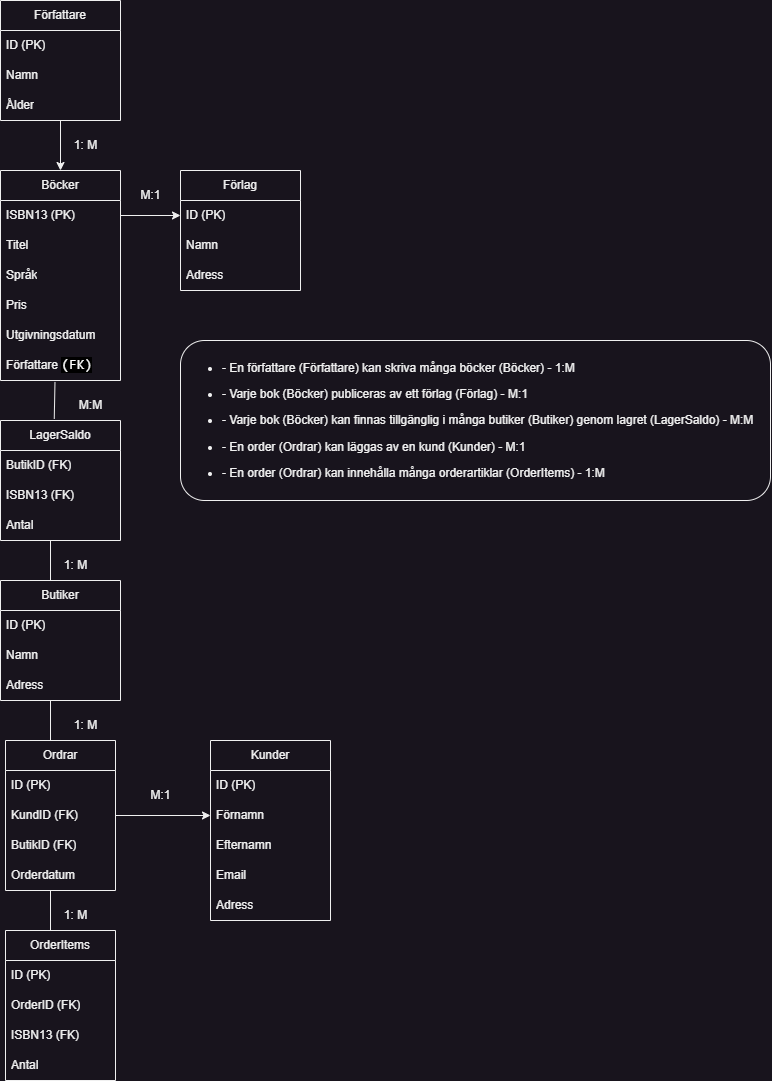

The diagram above was exported from draw.io. Its source (the exported page's mxGraphModel, read from the mxfile embedded in the PNG):
<mxGraphModel dx="1195" dy="657" grid="1" gridSize="10" guides="1" tooltips="1" connect="1" arrows="1" fold="1" page="1" pageScale="1" pageWidth="850" pageHeight="1100" math="0" shadow="0">
  <root>
    <mxCell id="0" />
    <mxCell id="1" parent="0" />
    <mxCell id="H7t4hLAFStp2LC4uXSqO-102" value="" style="edgeStyle=none;rounded=0;orthogonalLoop=1;jettySize=auto;html=1;entryX=0.5;entryY=0;entryDx=0;entryDy=0;" edge="1" parent="1" source="H7t4hLAFStp2LC4uXSqO-3" target="H7t4hLAFStp2LC4uXSqO-15">
      <mxGeometry relative="1" as="geometry" />
    </mxCell>
    <mxCell id="H7t4hLAFStp2LC4uXSqO-3" value="Författare" style="swimlane;fontStyle=0;childLayout=stackLayout;horizontal=1;startSize=30;horizontalStack=0;resizeParent=1;resizeParentMax=0;resizeLast=0;collapsible=1;marginBottom=0;whiteSpace=wrap;html=1;" vertex="1" parent="1">
      <mxGeometry x="40" y="10" width="120" height="120" as="geometry">
        <mxRectangle x="50" y="80" width="90" height="30" as="alternateBounds" />
      </mxGeometry>
    </mxCell>
    <mxCell id="H7t4hLAFStp2LC4uXSqO-4" value="ID (PK)" style="text;strokeColor=none;fillColor=none;align=left;verticalAlign=middle;spacingLeft=4;spacingRight=4;overflow=hidden;points=[[0,0.5],[1,0.5]];portConstraint=eastwest;rotatable=0;whiteSpace=wrap;html=1;" vertex="1" parent="H7t4hLAFStp2LC4uXSqO-3">
      <mxGeometry y="30" width="120" height="30" as="geometry" />
    </mxCell>
    <mxCell id="H7t4hLAFStp2LC4uXSqO-5" value="Namn" style="text;strokeColor=none;fillColor=none;align=left;verticalAlign=middle;spacingLeft=4;spacingRight=4;overflow=hidden;points=[[0,0.5],[1,0.5]];portConstraint=eastwest;rotatable=0;whiteSpace=wrap;html=1;" vertex="1" parent="H7t4hLAFStp2LC4uXSqO-3">
      <mxGeometry y="60" width="120" height="30" as="geometry" />
    </mxCell>
    <mxCell id="H7t4hLAFStp2LC4uXSqO-13" value="Ålder" style="text;strokeColor=none;fillColor=none;align=left;verticalAlign=middle;spacingLeft=4;spacingRight=4;overflow=hidden;points=[[0,0.5],[1,0.5]];portConstraint=eastwest;rotatable=0;whiteSpace=wrap;html=1;" vertex="1" parent="H7t4hLAFStp2LC4uXSqO-3">
      <mxGeometry y="90" width="120" height="30" as="geometry" />
    </mxCell>
    <mxCell id="H7t4hLAFStp2LC4uXSqO-15" value="Böcker" style="swimlane;fontStyle=0;childLayout=stackLayout;horizontal=1;startSize=30;horizontalStack=0;resizeParent=1;resizeParentMax=0;resizeLast=0;collapsible=1;marginBottom=0;whiteSpace=wrap;html=1;" vertex="1" parent="1">
      <mxGeometry x="40" y="180" width="120" height="210" as="geometry" />
    </mxCell>
    <mxCell id="H7t4hLAFStp2LC4uXSqO-16" value="ISBN13 (PK)" style="text;strokeColor=none;fillColor=none;align=left;verticalAlign=middle;spacingLeft=4;spacingRight=4;overflow=hidden;points=[[0,0.5],[1,0.5]];portConstraint=eastwest;rotatable=0;whiteSpace=wrap;html=1;" vertex="1" parent="H7t4hLAFStp2LC4uXSqO-15">
      <mxGeometry y="30" width="120" height="30" as="geometry" />
    </mxCell>
    <mxCell id="H7t4hLAFStp2LC4uXSqO-17" value="Titel       " style="text;strokeColor=none;fillColor=none;align=left;verticalAlign=middle;spacingLeft=4;spacingRight=4;overflow=hidden;points=[[0,0.5],[1,0.5]];portConstraint=eastwest;rotatable=0;whiteSpace=wrap;html=1;" vertex="1" parent="H7t4hLAFStp2LC4uXSqO-15">
      <mxGeometry y="60" width="120" height="30" as="geometry" />
    </mxCell>
    <mxCell id="H7t4hLAFStp2LC4uXSqO-19" value="Språk       " style="text;strokeColor=none;fillColor=none;align=left;verticalAlign=middle;spacingLeft=4;spacingRight=4;overflow=hidden;points=[[0,0.5],[1,0.5]];portConstraint=eastwest;rotatable=0;whiteSpace=wrap;html=1;" vertex="1" parent="H7t4hLAFStp2LC4uXSqO-15">
      <mxGeometry y="90" width="120" height="30" as="geometry" />
    </mxCell>
    <mxCell id="H7t4hLAFStp2LC4uXSqO-20" value="Pris        " style="text;strokeColor=none;fillColor=none;align=left;verticalAlign=middle;spacingLeft=4;spacingRight=4;overflow=hidden;points=[[0,0.5],[1,0.5]];portConstraint=eastwest;rotatable=0;whiteSpace=wrap;html=1;" vertex="1" parent="H7t4hLAFStp2LC4uXSqO-15">
      <mxGeometry y="120" width="120" height="30" as="geometry" />
    </mxCell>
    <mxCell id="H7t4hLAFStp2LC4uXSqO-18" value="Utgivningsdatum" style="text;strokeColor=none;fillColor=none;align=left;verticalAlign=middle;spacingLeft=4;spacingRight=4;overflow=hidden;points=[[0,0.5],[1,0.5]];portConstraint=eastwest;rotatable=0;whiteSpace=wrap;html=1;" vertex="1" parent="H7t4hLAFStp2LC4uXSqO-15">
      <mxGeometry y="150" width="120" height="30" as="geometry" />
    </mxCell>
    <mxCell id="H7t4hLAFStp2LC4uXSqO-21" value="Författare&amp;nbsp;&lt;span style=&quot;color: rgb(255, 255, 255); font-family: &amp;quot;Söhne Mono&amp;quot;, Monaco, &amp;quot;Andale Mono&amp;quot;, &amp;quot;Ubuntu Mono&amp;quot;, monospace; font-size: 14px; background-color: rgb(0, 0, 0);&quot;&gt;(FK)&lt;/span&gt;" style="text;strokeColor=none;fillColor=none;align=left;verticalAlign=middle;spacingLeft=4;spacingRight=4;overflow=hidden;points=[[0,0.5],[1,0.5]];portConstraint=eastwest;rotatable=0;whiteSpace=wrap;html=1;" vertex="1" parent="H7t4hLAFStp2LC4uXSqO-15">
      <mxGeometry y="180" width="120" height="30" as="geometry" />
    </mxCell>
    <mxCell id="H7t4hLAFStp2LC4uXSqO-22" value="Butiker" style="swimlane;fontStyle=0;childLayout=stackLayout;horizontal=1;startSize=30;horizontalStack=0;resizeParent=1;resizeParentMax=0;resizeLast=0;collapsible=1;marginBottom=0;whiteSpace=wrap;html=1;" vertex="1" parent="1">
      <mxGeometry x="40" y="590" width="120" height="120" as="geometry" />
    </mxCell>
    <mxCell id="H7t4hLAFStp2LC4uXSqO-23" value="ID (PK)" style="text;strokeColor=none;fillColor=none;align=left;verticalAlign=middle;spacingLeft=4;spacingRight=4;overflow=hidden;points=[[0,0.5],[1,0.5]];portConstraint=eastwest;rotatable=0;whiteSpace=wrap;html=1;" vertex="1" parent="H7t4hLAFStp2LC4uXSqO-22">
      <mxGeometry y="30" width="120" height="30" as="geometry" />
    </mxCell>
    <mxCell id="H7t4hLAFStp2LC4uXSqO-24" value="Namn       " style="text;strokeColor=none;fillColor=none;align=left;verticalAlign=middle;spacingLeft=4;spacingRight=4;overflow=hidden;points=[[0,0.5],[1,0.5]];portConstraint=eastwest;rotatable=0;whiteSpace=wrap;html=1;" vertex="1" parent="H7t4hLAFStp2LC4uXSqO-22">
      <mxGeometry y="60" width="120" height="30" as="geometry" />
    </mxCell>
    <mxCell id="H7t4hLAFStp2LC4uXSqO-25" value="Adress     " style="text;strokeColor=none;fillColor=none;align=left;verticalAlign=middle;spacingLeft=4;spacingRight=4;overflow=hidden;points=[[0,0.5],[1,0.5]];portConstraint=eastwest;rotatable=0;whiteSpace=wrap;html=1;" vertex="1" parent="H7t4hLAFStp2LC4uXSqO-22">
      <mxGeometry y="90" width="120" height="30" as="geometry" />
    </mxCell>
    <mxCell id="H7t4hLAFStp2LC4uXSqO-29" value="LagerSaldo" style="swimlane;fontStyle=0;childLayout=stackLayout;horizontal=1;startSize=30;horizontalStack=0;resizeParent=1;resizeParentMax=0;resizeLast=0;collapsible=1;marginBottom=0;whiteSpace=wrap;html=1;" vertex="1" parent="1">
      <mxGeometry x="40" y="430" width="120" height="120" as="geometry" />
    </mxCell>
    <mxCell id="H7t4hLAFStp2LC4uXSqO-30" value="ButikID (FK)" style="text;strokeColor=none;fillColor=none;align=left;verticalAlign=middle;spacingLeft=4;spacingRight=4;overflow=hidden;points=[[0,0.5],[1,0.5]];portConstraint=eastwest;rotatable=0;whiteSpace=wrap;html=1;" vertex="1" parent="H7t4hLAFStp2LC4uXSqO-29">
      <mxGeometry y="30" width="120" height="30" as="geometry" />
    </mxCell>
    <mxCell id="H7t4hLAFStp2LC4uXSqO-31" value="ISBN13 (FK)" style="text;strokeColor=none;fillColor=none;align=left;verticalAlign=middle;spacingLeft=4;spacingRight=4;overflow=hidden;points=[[0,0.5],[1,0.5]];portConstraint=eastwest;rotatable=0;whiteSpace=wrap;html=1;" vertex="1" parent="H7t4hLAFStp2LC4uXSqO-29">
      <mxGeometry y="60" width="120" height="30" as="geometry" />
    </mxCell>
    <mxCell id="H7t4hLAFStp2LC4uXSqO-32" value="Antal" style="text;strokeColor=none;fillColor=none;align=left;verticalAlign=middle;spacingLeft=4;spacingRight=4;overflow=hidden;points=[[0,0.5],[1,0.5]];portConstraint=eastwest;rotatable=0;whiteSpace=wrap;html=1;" vertex="1" parent="H7t4hLAFStp2LC4uXSqO-29">
      <mxGeometry y="90" width="120" height="30" as="geometry" />
    </mxCell>
    <mxCell id="H7t4hLAFStp2LC4uXSqO-42" value="1: M" style="text;html=1;align=center;verticalAlign=middle;resizable=0;points=[];autosize=1;strokeColor=none;fillColor=none;" vertex="1" parent="1">
      <mxGeometry x="100" y="140" width="50" height="30" as="geometry" />
    </mxCell>
    <mxCell id="H7t4hLAFStp2LC4uXSqO-59" value="OrderItems" style="swimlane;fontStyle=0;childLayout=stackLayout;horizontal=1;startSize=30;horizontalStack=0;resizeParent=1;resizeParentMax=0;resizeLast=0;collapsible=1;marginBottom=0;whiteSpace=wrap;html=1;" vertex="1" parent="1">
      <mxGeometry x="45" y="940" width="110" height="150" as="geometry" />
    </mxCell>
    <mxCell id="H7t4hLAFStp2LC4uXSqO-60" value="ID (PK)" style="text;strokeColor=none;fillColor=none;align=left;verticalAlign=middle;spacingLeft=4;spacingRight=4;overflow=hidden;points=[[0,0.5],[1,0.5]];portConstraint=eastwest;rotatable=0;whiteSpace=wrap;html=1;" vertex="1" parent="H7t4hLAFStp2LC4uXSqO-59">
      <mxGeometry y="30" width="110" height="30" as="geometry" />
    </mxCell>
    <mxCell id="H7t4hLAFStp2LC4uXSqO-61" value="OrderID (FK)" style="text;strokeColor=none;fillColor=none;align=left;verticalAlign=middle;spacingLeft=4;spacingRight=4;overflow=hidden;points=[[0,0.5],[1,0.5]];portConstraint=eastwest;rotatable=0;whiteSpace=wrap;html=1;" vertex="1" parent="H7t4hLAFStp2LC4uXSqO-59">
      <mxGeometry y="60" width="110" height="30" as="geometry" />
    </mxCell>
    <mxCell id="H7t4hLAFStp2LC4uXSqO-83" value="ISBN13 (FK)" style="text;strokeColor=none;fillColor=none;align=left;verticalAlign=middle;spacingLeft=4;spacingRight=4;overflow=hidden;points=[[0,0.5],[1,0.5]];portConstraint=eastwest;rotatable=0;whiteSpace=wrap;html=1;" vertex="1" parent="H7t4hLAFStp2LC4uXSqO-59">
      <mxGeometry y="90" width="110" height="30" as="geometry" />
    </mxCell>
    <mxCell id="H7t4hLAFStp2LC4uXSqO-62" value="Antal" style="text;strokeColor=none;fillColor=none;align=left;verticalAlign=middle;spacingLeft=4;spacingRight=4;overflow=hidden;points=[[0,0.5],[1,0.5]];portConstraint=eastwest;rotatable=0;whiteSpace=wrap;html=1;" vertex="1" parent="H7t4hLAFStp2LC4uXSqO-59">
      <mxGeometry y="120" width="110" height="30" as="geometry" />
    </mxCell>
    <mxCell id="H7t4hLAFStp2LC4uXSqO-63" value="Kunder" style="swimlane;fontStyle=0;childLayout=stackLayout;horizontal=1;startSize=30;horizontalStack=0;resizeParent=1;resizeParentMax=0;resizeLast=0;collapsible=1;marginBottom=0;whiteSpace=wrap;html=1;" vertex="1" parent="1">
      <mxGeometry x="250" y="750" width="120" height="180" as="geometry" />
    </mxCell>
    <mxCell id="H7t4hLAFStp2LC4uXSqO-64" value="ID (PK)" style="text;strokeColor=none;fillColor=none;align=left;verticalAlign=middle;spacingLeft=4;spacingRight=4;overflow=hidden;points=[[0,0.5],[1,0.5]];portConstraint=eastwest;rotatable=0;whiteSpace=wrap;html=1;" vertex="1" parent="H7t4hLAFStp2LC4uXSqO-63">
      <mxGeometry y="30" width="120" height="30" as="geometry" />
    </mxCell>
    <mxCell id="H7t4hLAFStp2LC4uXSqO-65" value="Förnamn" style="text;strokeColor=none;fillColor=none;align=left;verticalAlign=middle;spacingLeft=4;spacingRight=4;overflow=hidden;points=[[0,0.5],[1,0.5]];portConstraint=eastwest;rotatable=0;whiteSpace=wrap;html=1;" vertex="1" parent="H7t4hLAFStp2LC4uXSqO-63">
      <mxGeometry y="60" width="120" height="30" as="geometry" />
    </mxCell>
    <mxCell id="H7t4hLAFStp2LC4uXSqO-67" value="Efternamn" style="text;strokeColor=none;fillColor=none;align=left;verticalAlign=middle;spacingLeft=4;spacingRight=4;overflow=hidden;points=[[0,0.5],[1,0.5]];portConstraint=eastwest;rotatable=0;whiteSpace=wrap;html=1;" vertex="1" parent="H7t4hLAFStp2LC4uXSqO-63">
      <mxGeometry y="90" width="120" height="30" as="geometry" />
    </mxCell>
    <mxCell id="H7t4hLAFStp2LC4uXSqO-66" value="Email" style="text;strokeColor=none;fillColor=none;align=left;verticalAlign=middle;spacingLeft=4;spacingRight=4;overflow=hidden;points=[[0,0.5],[1,0.5]];portConstraint=eastwest;rotatable=0;whiteSpace=wrap;html=1;" vertex="1" parent="H7t4hLAFStp2LC4uXSqO-63">
      <mxGeometry y="120" width="120" height="30" as="geometry" />
    </mxCell>
    <mxCell id="H7t4hLAFStp2LC4uXSqO-68" value="Adress" style="text;strokeColor=none;fillColor=none;align=left;verticalAlign=middle;spacingLeft=4;spacingRight=4;overflow=hidden;points=[[0,0.5],[1,0.5]];portConstraint=eastwest;rotatable=0;whiteSpace=wrap;html=1;" vertex="1" parent="H7t4hLAFStp2LC4uXSqO-63">
      <mxGeometry y="150" width="120" height="30" as="geometry" />
    </mxCell>
    <mxCell id="H7t4hLAFStp2LC4uXSqO-85" value="Ordrar" style="swimlane;fontStyle=0;childLayout=stackLayout;horizontal=1;startSize=30;horizontalStack=0;resizeParent=1;resizeParentMax=0;resizeLast=0;collapsible=1;marginBottom=0;whiteSpace=wrap;html=1;" vertex="1" parent="1">
      <mxGeometry x="45" y="750" width="110" height="150" as="geometry" />
    </mxCell>
    <mxCell id="H7t4hLAFStp2LC4uXSqO-86" value="ID (PK)" style="text;strokeColor=none;fillColor=none;align=left;verticalAlign=middle;spacingLeft=4;spacingRight=4;overflow=hidden;points=[[0,0.5],[1,0.5]];portConstraint=eastwest;rotatable=0;whiteSpace=wrap;html=1;" vertex="1" parent="H7t4hLAFStp2LC4uXSqO-85">
      <mxGeometry y="30" width="110" height="30" as="geometry" />
    </mxCell>
    <mxCell id="H7t4hLAFStp2LC4uXSqO-87" value="KundID (FK)" style="text;strokeColor=none;fillColor=none;align=left;verticalAlign=middle;spacingLeft=4;spacingRight=4;overflow=hidden;points=[[0,0.5],[1,0.5]];portConstraint=eastwest;rotatable=0;whiteSpace=wrap;html=1;" vertex="1" parent="H7t4hLAFStp2LC4uXSqO-85">
      <mxGeometry y="60" width="110" height="30" as="geometry" />
    </mxCell>
    <mxCell id="H7t4hLAFStp2LC4uXSqO-88" value="ButikID (FK)" style="text;strokeColor=none;fillColor=none;align=left;verticalAlign=middle;spacingLeft=4;spacingRight=4;overflow=hidden;points=[[0,0.5],[1,0.5]];portConstraint=eastwest;rotatable=0;whiteSpace=wrap;html=1;" vertex="1" parent="H7t4hLAFStp2LC4uXSqO-85">
      <mxGeometry y="90" width="110" height="30" as="geometry" />
    </mxCell>
    <mxCell id="H7t4hLAFStp2LC4uXSqO-89" value="Orderdatum" style="text;strokeColor=none;fillColor=none;align=left;verticalAlign=middle;spacingLeft=4;spacingRight=4;overflow=hidden;points=[[0,0.5],[1,0.5]];portConstraint=eastwest;rotatable=0;whiteSpace=wrap;html=1;" vertex="1" parent="H7t4hLAFStp2LC4uXSqO-85">
      <mxGeometry y="120" width="110" height="30" as="geometry" />
    </mxCell>
    <mxCell id="H7t4hLAFStp2LC4uXSqO-94" value="Förlag" style="swimlane;fontStyle=0;childLayout=stackLayout;horizontal=1;startSize=30;horizontalStack=0;resizeParent=1;resizeParentMax=0;resizeLast=0;collapsible=1;marginBottom=0;whiteSpace=wrap;html=1;" vertex="1" parent="1">
      <mxGeometry x="220" y="180" width="120" height="120" as="geometry" />
    </mxCell>
    <mxCell id="H7t4hLAFStp2LC4uXSqO-95" value="ID (PK)" style="text;strokeColor=none;fillColor=none;align=left;verticalAlign=middle;spacingLeft=4;spacingRight=4;overflow=hidden;points=[[0,0.5],[1,0.5]];portConstraint=eastwest;rotatable=0;whiteSpace=wrap;html=1;" vertex="1" parent="H7t4hLAFStp2LC4uXSqO-94">
      <mxGeometry y="30" width="120" height="30" as="geometry" />
    </mxCell>
    <mxCell id="H7t4hLAFStp2LC4uXSqO-96" value="Namn&lt;span style=&quot;white-space: pre;&quot;&gt; &lt;/span&gt;" style="text;strokeColor=none;fillColor=none;align=left;verticalAlign=middle;spacingLeft=4;spacingRight=4;overflow=hidden;points=[[0,0.5],[1,0.5]];portConstraint=eastwest;rotatable=0;whiteSpace=wrap;html=1;" vertex="1" parent="H7t4hLAFStp2LC4uXSqO-94">
      <mxGeometry y="60" width="120" height="30" as="geometry" />
    </mxCell>
    <mxCell id="H7t4hLAFStp2LC4uXSqO-97" value="Adress" style="text;strokeColor=none;fillColor=none;align=left;verticalAlign=middle;spacingLeft=4;spacingRight=4;overflow=hidden;points=[[0,0.5],[1,0.5]];portConstraint=eastwest;rotatable=0;whiteSpace=wrap;html=1;" vertex="1" parent="H7t4hLAFStp2LC4uXSqO-94">
      <mxGeometry y="90" width="120" height="30" as="geometry" />
    </mxCell>
    <mxCell id="H7t4hLAFStp2LC4uXSqO-99" value="M:1" style="text;html=1;align=center;verticalAlign=middle;resizable=0;points=[];autosize=1;strokeColor=none;fillColor=none;" vertex="1" parent="1">
      <mxGeometry x="180" y="790" width="40" height="30" as="geometry" />
    </mxCell>
    <mxCell id="H7t4hLAFStp2LC4uXSqO-103" style="edgeStyle=none;rounded=0;orthogonalLoop=1;jettySize=auto;html=1;exitX=1;exitY=0.5;exitDx=0;exitDy=0;entryX=0;entryY=0.5;entryDx=0;entryDy=0;" edge="1" parent="1" source="H7t4hLAFStp2LC4uXSqO-16" target="H7t4hLAFStp2LC4uXSqO-95">
      <mxGeometry relative="1" as="geometry" />
    </mxCell>
    <mxCell id="H7t4hLAFStp2LC4uXSqO-104" value="M:1" style="text;html=1;align=center;verticalAlign=middle;resizable=0;points=[];autosize=1;strokeColor=none;fillColor=none;" vertex="1" parent="1">
      <mxGeometry x="170" y="190" width="40" height="30" as="geometry" />
    </mxCell>
    <mxCell id="H7t4hLAFStp2LC4uXSqO-106" value="" style="endArrow=none;html=1;rounded=0;entryX=0.454;entryY=1.049;entryDx=0;entryDy=0;entryPerimeter=0;exitX=0.448;exitY=-0.014;exitDx=0;exitDy=0;exitPerimeter=0;" edge="1" parent="1" source="H7t4hLAFStp2LC4uXSqO-29" target="H7t4hLAFStp2LC4uXSqO-21">
      <mxGeometry width="50" height="50" relative="1" as="geometry">
        <mxPoint x="90" y="500" as="sourcePoint" />
        <mxPoint x="100" y="460" as="targetPoint" />
      </mxGeometry>
    </mxCell>
    <mxCell id="H7t4hLAFStp2LC4uXSqO-107" value="M:M" style="text;html=1;align=center;verticalAlign=middle;resizable=0;points=[];autosize=1;strokeColor=none;fillColor=none;" vertex="1" parent="1">
      <mxGeometry x="105" y="400" width="50" height="30" as="geometry" />
    </mxCell>
    <mxCell id="H7t4hLAFStp2LC4uXSqO-108" style="edgeStyle=none;rounded=0;orthogonalLoop=1;jettySize=auto;html=1;exitX=0.5;exitY=0;exitDx=0;exitDy=0;" edge="1" parent="1" source="H7t4hLAFStp2LC4uXSqO-22" target="H7t4hLAFStp2LC4uXSqO-22">
      <mxGeometry relative="1" as="geometry" />
    </mxCell>
    <mxCell id="H7t4hLAFStp2LC4uXSqO-109" value="" style="endArrow=none;html=1;rounded=0;exitX=0.448;exitY=-0.014;exitDx=0;exitDy=0;exitPerimeter=0;" edge="1" parent="1">
      <mxGeometry width="50" height="50" relative="1" as="geometry">
        <mxPoint x="90" y="590" as="sourcePoint" />
        <mxPoint x="90" y="550" as="targetPoint" />
      </mxGeometry>
    </mxCell>
    <mxCell id="H7t4hLAFStp2LC4uXSqO-110" value="1: M" style="text;html=1;align=center;verticalAlign=middle;resizable=0;points=[];autosize=1;strokeColor=none;fillColor=none;" vertex="1" parent="1">
      <mxGeometry x="90" y="560" width="50" height="30" as="geometry" />
    </mxCell>
    <mxCell id="H7t4hLAFStp2LC4uXSqO-111" value="" style="endArrow=none;html=1;rounded=0;exitX=0.448;exitY=-0.014;exitDx=0;exitDy=0;exitPerimeter=0;" edge="1" parent="1">
      <mxGeometry width="50" height="50" relative="1" as="geometry">
        <mxPoint x="90" y="750" as="sourcePoint" />
        <mxPoint x="90" y="710" as="targetPoint" />
      </mxGeometry>
    </mxCell>
    <mxCell id="H7t4hLAFStp2LC4uXSqO-112" value="1: M" style="text;html=1;align=center;verticalAlign=middle;resizable=0;points=[];autosize=1;strokeColor=none;fillColor=none;" vertex="1" parent="1">
      <mxGeometry x="100" y="720" width="50" height="30" as="geometry" />
    </mxCell>
    <mxCell id="H7t4hLAFStp2LC4uXSqO-113" style="edgeStyle=none;rounded=0;orthogonalLoop=1;jettySize=auto;html=1;exitX=1;exitY=0.5;exitDx=0;exitDy=0;" edge="1" parent="1" source="H7t4hLAFStp2LC4uXSqO-87" target="H7t4hLAFStp2LC4uXSqO-65">
      <mxGeometry relative="1" as="geometry" />
    </mxCell>
    <mxCell id="H7t4hLAFStp2LC4uXSqO-115" value="" style="endArrow=none;html=1;rounded=0;exitX=0.448;exitY=-0.014;exitDx=0;exitDy=0;exitPerimeter=0;" edge="1" parent="1">
      <mxGeometry width="50" height="50" relative="1" as="geometry">
        <mxPoint x="90" y="940" as="sourcePoint" />
        <mxPoint x="90" y="900" as="targetPoint" />
      </mxGeometry>
    </mxCell>
    <mxCell id="H7t4hLAFStp2LC4uXSqO-116" value="1: M" style="text;html=1;align=center;verticalAlign=middle;resizable=0;points=[];autosize=1;strokeColor=none;fillColor=none;" vertex="1" parent="1">
      <mxGeometry x="90" y="910" width="50" height="30" as="geometry" />
    </mxCell>
    <mxCell id="H7t4hLAFStp2LC4uXSqO-122" value="&lt;div&gt;&lt;ul&gt;&lt;li&gt;- En författare (Författare) kan skriva många böcker (Böcker) - 1:M&lt;/li&gt;&lt;/ul&gt;&lt;ul&gt;&lt;li&gt;- Varje bok (Böcker) publiceras av ett förlag (Förlag) - M:1&lt;/li&gt;&lt;/ul&gt;&lt;ul&gt;&lt;li&gt;&lt;span style=&quot;background-color: initial;&quot;&gt;- Varje bok (Böcker) kan finnas tillgänglig i många butiker (Butiker) genom lagret (LagerSaldo) - M:M&lt;/span&gt;&lt;/li&gt;&lt;/ul&gt;&lt;ul&gt;&lt;li&gt;- En order (Ordrar) kan läggas av en kund (Kunder) - M:1&lt;/li&gt;&lt;/ul&gt;&lt;ul&gt;&lt;li&gt;- En order (Ordrar) kan innehålla många orderartiklar (OrderItems) - 1:M&lt;/li&gt;&lt;/ul&gt;&lt;/div&gt;" style="rounded=1;whiteSpace=wrap;html=1;align=left;" vertex="1" parent="1">
      <mxGeometry x="220" y="350" width="590" height="160" as="geometry" />
    </mxCell>
  </root>
</mxGraphModel>